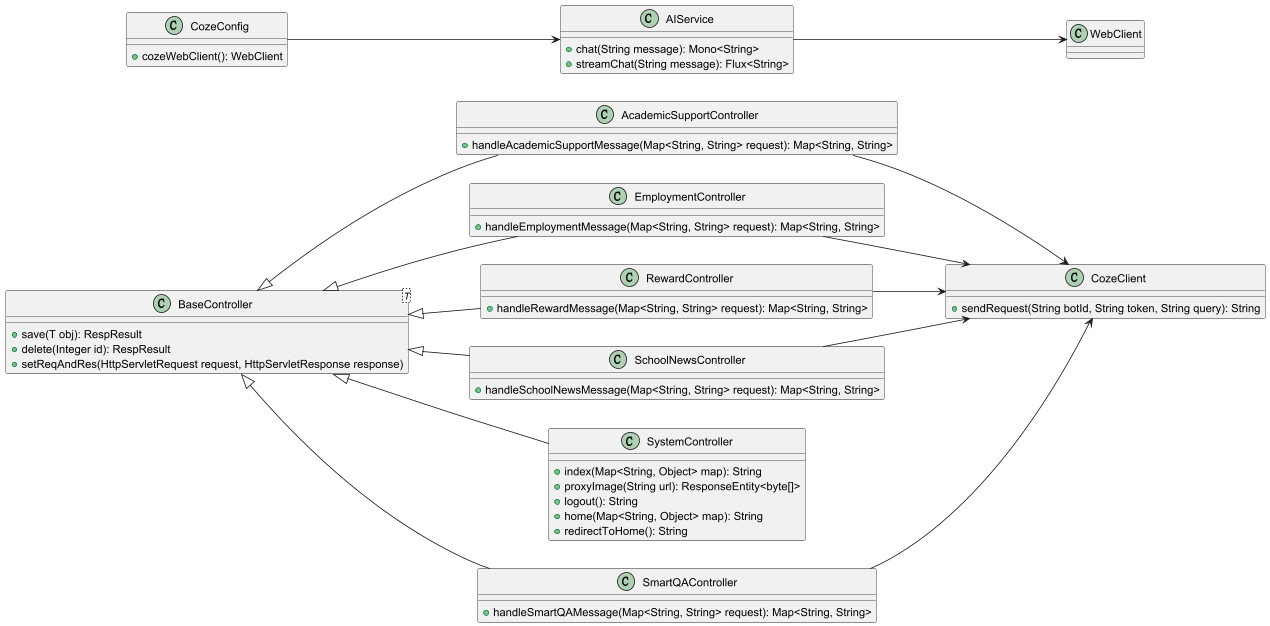

The diagram above was rendered by PlantUML. Its source (embedded in the PNG):
@startuml
left to right direction


class CozeClient {
    +sendRequest(String botId, String token, String query): String
}

class BaseController<T> {
    +save(T obj): RespResult
    +delete(Integer id): RespResult
    +setReqAndRes(HttpServletRequest request, HttpServletResponse response)
}

class AcademicSupportController {
    +handleAcademicSupportMessage(Map<String, String> request): Map<String, String>
}

class EmploymentController {
    +handleEmploymentMessage(Map<String, String> request): Map<String, String>
}

class RewardController {
    +handleRewardMessage(Map<String, String> request): Map<String, String>
}

class SchoolNewsController {
    +handleSchoolNewsMessage(Map<String, String> request): Map<String, String>
}

class SystemController {
    +index(Map<String, Object> map): String
    +proxyImage(String url): ResponseEntity<byte[]>
    +logout(): String
    +home(Map<String, Object> map): String
    +redirectToHome(): String
}

class SmartQAController {
    +handleSmartQAMessage(Map<String, String> request): Map<String, String>
}

class CozeConfig {
    +cozeWebClient(): WebClient
}

class AIService {
    +chat(String message): Mono<String>
    +streamChat(String message): Flux<String>
}

BaseController <|-- AcademicSupportController
BaseController <|-- EmploymentController
BaseController <|-- RewardController
BaseController <|-- SchoolNewsController
BaseController <|-- SmartQAController
BaseController <|-- SystemController

CozeConfig --> AIService
AIService --> WebClient

AcademicSupportController --> CozeClient
EmploymentController --> CozeClient
RewardController --> CozeClient
SchoolNewsController --> CozeClient
SmartQAController --> CozeClient

@enduml